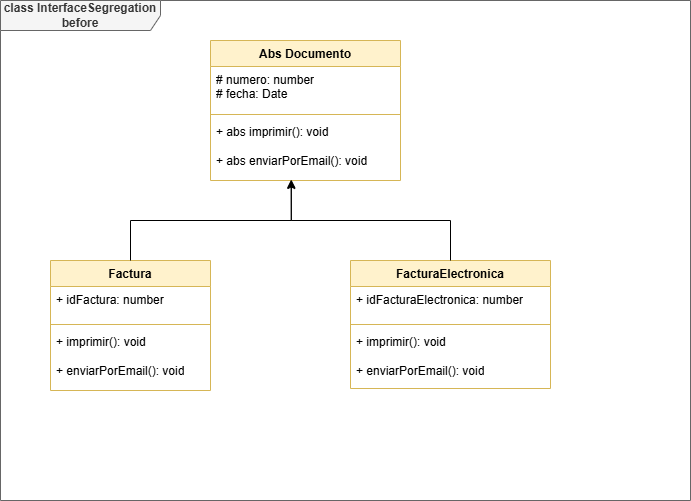

The diagram above was exported from draw.io. Its source (the exported page's mxGraphModel, read from the mxfile embedded in the PNG):
<mxGraphModel dx="1426" dy="751" grid="1" gridSize="10" guides="1" tooltips="1" connect="1" arrows="1" fold="1" page="1" pageScale="1" pageWidth="850" pageHeight="1100" math="0" shadow="0">
  <root>
    <mxCell id="0" />
    <mxCell id="1" parent="0" />
    <mxCell id="KxQKO5hC2ACkXwrigumZ-1" parent="1" style="shape=umlFrame;whiteSpace=wrap;html=1;pointerEvents=0;recursiveResize=0;container=1;collapsible=0;width=160;fillColor=#f5f5f5;fontColor=#333333;strokeColor=#666666;" value="&lt;b&gt;class InterfaceSegregation before&lt;/b&gt;" vertex="1">
      <mxGeometry height="500" width="690" x="80" y="70" as="geometry" />
    </mxCell>
    <mxCell id="KxQKO5hC2ACkXwrigumZ-2" parent="KxQKO5hC2ACkXwrigumZ-1" style="swimlane;fontStyle=1;align=center;verticalAlign=top;childLayout=stackLayout;horizontal=1;startSize=26;horizontalStack=0;resizeParent=1;resizeParentMax=0;resizeLast=0;collapsible=1;marginBottom=0;whiteSpace=wrap;html=1;fillColor=#fff2cc;strokeColor=#d6b656;" value="Abs Documento" vertex="1">
      <mxGeometry height="140" width="190" x="210" y="40" as="geometry">
        <mxRectangle height="30" width="100" x="350" y="340" as="alternateBounds" />
      </mxGeometry>
    </mxCell>
    <mxCell id="KxQKO5hC2ACkXwrigumZ-3" parent="KxQKO5hC2ACkXwrigumZ-2" style="text;strokeColor=none;fillColor=none;align=left;verticalAlign=top;spacingLeft=4;spacingRight=4;overflow=hidden;rotatable=0;points=[[0,0.5],[1,0.5]];portConstraint=eastwest;whiteSpace=wrap;html=1;" value="# numero: number&lt;div&gt;&lt;div&gt;# fecha: Date&lt;/div&gt;&lt;/div&gt;" vertex="1">
      <mxGeometry height="44" width="190" y="26" as="geometry" />
    </mxCell>
    <mxCell id="KxQKO5hC2ACkXwrigumZ-4" parent="KxQKO5hC2ACkXwrigumZ-2" style="line;strokeWidth=1;fillColor=none;align=left;verticalAlign=middle;spacingTop=-1;spacingLeft=3;spacingRight=3;rotatable=0;labelPosition=right;points=[];portConstraint=eastwest;strokeColor=inherit;" value="" vertex="1">
      <mxGeometry height="8" width="190" y="70" as="geometry" />
    </mxCell>
    <mxCell id="KxQKO5hC2ACkXwrigumZ-5" parent="KxQKO5hC2ACkXwrigumZ-2" style="text;strokeColor=none;fillColor=none;align=left;verticalAlign=top;spacingLeft=4;spacingRight=4;overflow=hidden;rotatable=0;points=[[0,0.5],[1,0.5]];portConstraint=eastwest;whiteSpace=wrap;html=1;" value="+ abs imprimir(): void&lt;div&gt;&lt;br&gt;&lt;div&gt;+ abs enviarPorEmail(): void&lt;/div&gt;&lt;/div&gt;" vertex="1">
      <mxGeometry height="62" width="190" y="78" as="geometry" />
    </mxCell>
    <mxCell id="KxQKO5hC2ACkXwrigumZ-6" parent="KxQKO5hC2ACkXwrigumZ-1" style="swimlane;fontStyle=1;align=center;verticalAlign=top;childLayout=stackLayout;horizontal=1;startSize=26;horizontalStack=0;resizeParent=1;resizeParentMax=0;resizeLast=0;collapsible=1;marginBottom=0;whiteSpace=wrap;html=1;fillColor=#fff2cc;strokeColor=#d6b656;" value="Factura&lt;div&gt;&lt;br&gt;&lt;/div&gt;" vertex="1">
      <mxGeometry height="130" width="160" x="50" y="260" as="geometry">
        <mxRectangle height="30" width="100" x="350" y="340" as="alternateBounds" />
      </mxGeometry>
    </mxCell>
    <mxCell id="KxQKO5hC2ACkXwrigumZ-7" parent="KxQKO5hC2ACkXwrigumZ-6" style="text;strokeColor=none;fillColor=none;align=left;verticalAlign=top;spacingLeft=4;spacingRight=4;overflow=hidden;rotatable=0;points=[[0,0.5],[1,0.5]];portConstraint=eastwest;whiteSpace=wrap;html=1;" value="+ idFactura: number&lt;div&gt;&lt;br&gt;&lt;/div&gt;" vertex="1">
      <mxGeometry height="34" width="160" y="26" as="geometry" />
    </mxCell>
    <mxCell id="KxQKO5hC2ACkXwrigumZ-8" parent="KxQKO5hC2ACkXwrigumZ-6" style="line;strokeWidth=1;fillColor=none;align=left;verticalAlign=middle;spacingTop=-1;spacingLeft=3;spacingRight=3;rotatable=0;labelPosition=right;points=[];portConstraint=eastwest;strokeColor=inherit;" value="" vertex="1">
      <mxGeometry height="8" width="160" y="60" as="geometry" />
    </mxCell>
    <mxCell id="KxQKO5hC2ACkXwrigumZ-9" parent="KxQKO5hC2ACkXwrigumZ-6" style="text;strokeColor=none;fillColor=none;align=left;verticalAlign=top;spacingLeft=4;spacingRight=4;overflow=hidden;rotatable=0;points=[[0,0.5],[1,0.5]];portConstraint=eastwest;whiteSpace=wrap;html=1;" value="+ imprimir(): void&lt;div&gt;&lt;br&gt;&lt;div&gt;+ enviarPorEmail(): void&lt;/div&gt;&lt;/div&gt;" vertex="1">
      <mxGeometry height="62" width="160" y="68" as="geometry" />
    </mxCell>
    <mxCell id="KxQKO5hC2ACkXwrigumZ-10" parent="KxQKO5hC2ACkXwrigumZ-1" style="swimlane;fontStyle=1;align=center;verticalAlign=top;childLayout=stackLayout;horizontal=1;startSize=26;horizontalStack=0;resizeParent=1;resizeParentMax=0;resizeLast=0;collapsible=1;marginBottom=0;whiteSpace=wrap;html=1;fillColor=#fff2cc;strokeColor=#d6b656;" value="FacturaElectronica&lt;div&gt;&lt;br&gt;&lt;/div&gt;" vertex="1">
      <mxGeometry height="128" width="200" x="350" y="260" as="geometry">
        <mxRectangle height="30" width="100" x="350" y="340" as="alternateBounds" />
      </mxGeometry>
    </mxCell>
    <mxCell id="KxQKO5hC2ACkXwrigumZ-11" parent="KxQKO5hC2ACkXwrigumZ-10" style="text;strokeColor=none;fillColor=none;align=left;verticalAlign=top;spacingLeft=4;spacingRight=4;overflow=hidden;rotatable=0;points=[[0,0.5],[1,0.5]];portConstraint=eastwest;whiteSpace=wrap;html=1;" value="+ idFacturaElectronica: number&lt;div&gt;&lt;br&gt;&lt;/div&gt;" vertex="1">
      <mxGeometry height="34" width="200" y="26" as="geometry" />
    </mxCell>
    <mxCell id="KxQKO5hC2ACkXwrigumZ-12" parent="KxQKO5hC2ACkXwrigumZ-10" style="line;strokeWidth=1;fillColor=none;align=left;verticalAlign=middle;spacingTop=-1;spacingLeft=3;spacingRight=3;rotatable=0;labelPosition=right;points=[];portConstraint=eastwest;strokeColor=inherit;" value="" vertex="1">
      <mxGeometry height="8" width="200" y="60" as="geometry" />
    </mxCell>
    <mxCell id="KxQKO5hC2ACkXwrigumZ-13" parent="KxQKO5hC2ACkXwrigumZ-10" style="text;strokeColor=none;fillColor=none;align=left;verticalAlign=top;spacingLeft=4;spacingRight=4;overflow=hidden;rotatable=0;points=[[0,0.5],[1,0.5]];portConstraint=eastwest;whiteSpace=wrap;html=1;" value="+ imprimir(): void&lt;div&gt;&lt;br&gt;&lt;div&gt;+ enviarPorEmail(): void&lt;/div&gt;&lt;/div&gt;" vertex="1">
      <mxGeometry height="60" width="200" y="68" as="geometry" />
    </mxCell>
    <mxCell id="nfCO371_Z2LqLMou7Fal-1" edge="1" parent="KxQKO5hC2ACkXwrigumZ-1" source="KxQKO5hC2ACkXwrigumZ-6" style="edgeStyle=orthogonalEdgeStyle;rounded=0;orthogonalLoop=1;jettySize=auto;html=1;entryX=0.425;entryY=0.984;entryDx=0;entryDy=0;entryPerimeter=0;" target="KxQKO5hC2ACkXwrigumZ-5">
      <mxGeometry relative="1" as="geometry" />
    </mxCell>
    <mxCell id="nfCO371_Z2LqLMou7Fal-2" edge="1" parent="KxQKO5hC2ACkXwrigumZ-1" source="KxQKO5hC2ACkXwrigumZ-10" style="edgeStyle=orthogonalEdgeStyle;rounded=0;orthogonalLoop=1;jettySize=auto;html=1;entryX=0.425;entryY=1;entryDx=0;entryDy=0;entryPerimeter=0;" target="KxQKO5hC2ACkXwrigumZ-5">
      <mxGeometry relative="1" as="geometry" />
    </mxCell>
  </root>
</mxGraphModel>